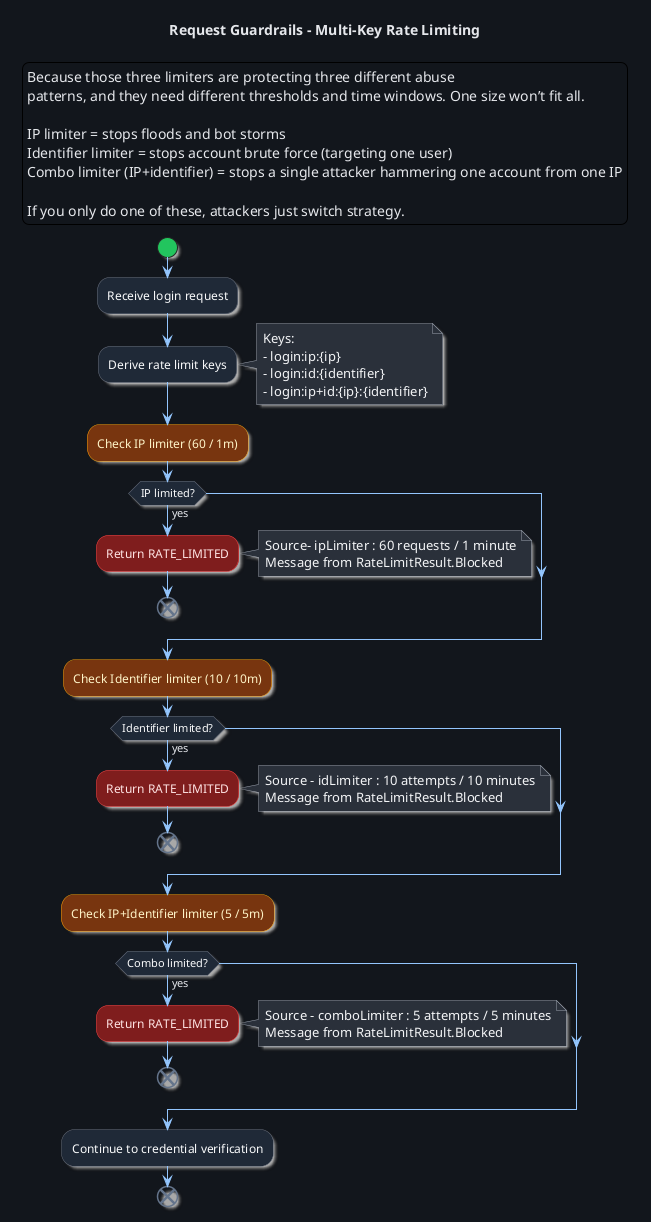

The diagram above was rendered by PlantUML. Its source (embedded in the PNG):
@startuml
!include ../../themes/dark-theme.puml
title Request Guardrails - Multi-Key Rate Limiting

legend Top
Because those three limiters are protecting three different abuse
patterns, and they need different thresholds and time windows. One size won’t fit all.

IP limiter = stops floods and bot storms
Identifier limiter = stops account brute force (targeting one user)
Combo limiter (IP+identifier) = stops a single attacker hammering one account from one IP

If you only do one of these, attackers just switch strategy.
end legend

start
:Receive login request;

:Derive rate limit keys;
note right
  Keys:
  - login:ip:{ip}
  - login:id:{identifier}
  - login:ip+id:{ip}:{identifier}
end note

:Check IP limiter (60 / 1m); <<warning>>
if (IP limited?) then (yes)
  :Return RATE_LIMITED; <<failure>>
  note right
    Source- ipLimiter : 60 requests / 1 minute
    Message from RateLimitResult.Blocked
  end note
  end
endif

:Check Identifier limiter (10 / 10m); <<warning>>
if (Identifier limited?) then (yes)
  :Return RATE_LIMITED; <<failure>>
  note right
    Source - idLimiter : 10 attempts / 10 minutes
    Message from RateLimitResult.Blocked
  end note
  end
endif

:Check IP+Identifier limiter (5 / 5m); <<warning>>
if (Combo limited?) then (yes)
  :Return RATE_LIMITED; <<failure>>
  note right
    Source - comboLimiter : 5 attempts / 5 minutes
    Message from RateLimitResult.Blocked
  end note
  end
endif

:Continue to credential verification;

end
@enduml